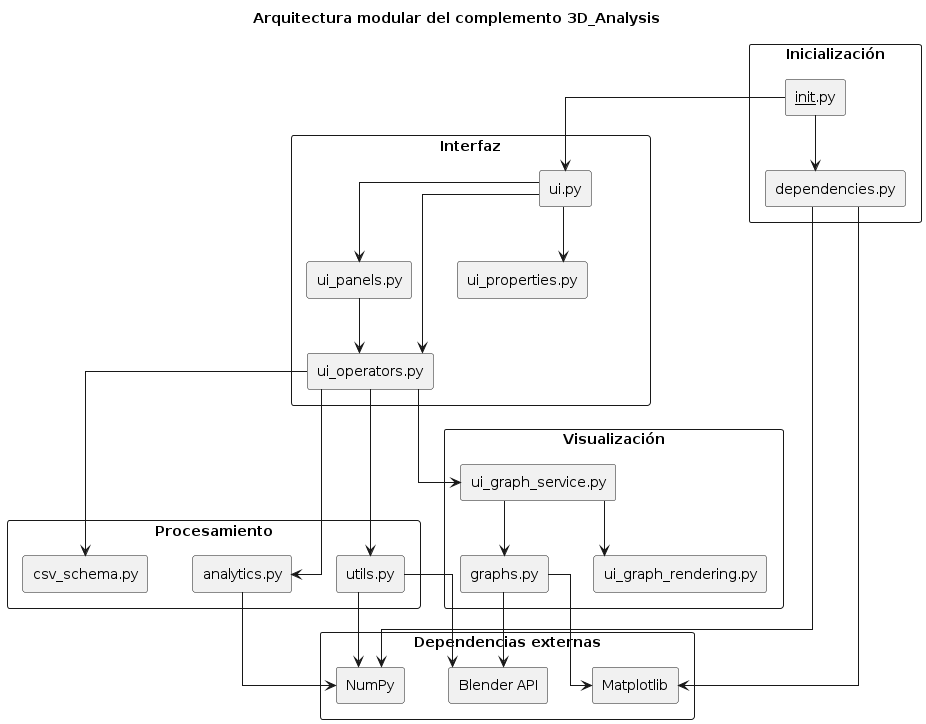

The diagram above was rendered by PlantUML. Its source (embedded in the PNG):
@startuml
top to bottom direction

skinparam packageStyle rectangle
skinparam componentStyle rectangle
skinparam shadowing false
skinparam linetype ortho
skinparam nodesep 45
skinparam ranksep 55

title Arquitectura modular del complemento 3D_Analysis

package "Inicialización" {
    rectangle "__init__.py" as Init
    rectangle "dependencies.py" as Dependencies
}

package "Interfaz" {
    rectangle "ui.py" as UI
    rectangle "ui_panels.py" as UIPanels
    rectangle "ui_operators.py" as UIOperators
    rectangle "ui_properties.py" as UIProperties
}

package "Procesamiento" {
    rectangle "csv_schema.py" as CSVSchema
    rectangle "analytics.py" as Analytics
    rectangle "utils.py" as Utils
}

package "Visualización" {
    rectangle "graphs.py" as Graphs
    rectangle "ui_graph_service.py" as UIGraphService
    rectangle "ui_graph_rendering.py" as UIGraphRendering
}

package "Dependencias externas" {
    rectangle "Blender API" as BlenderAPI
    rectangle "NumPy" as NumPy
    rectangle "Matplotlib" as Matplotlib
}

Init --> UI
Init --> Dependencies

UI --> UIPanels
UI --> UIOperators
UI --> UIProperties

UIPanels --> UIOperators
UIOperators --> CSVSchema
UIOperators --> Analytics
UIOperators --> Utils
UIOperators --> UIGraphService

UIGraphService --> UIGraphRendering
UIGraphService --> Graphs

Analytics --> NumPy
Utils --> NumPy
Utils --> BlenderAPI
Graphs --> BlenderAPI
Graphs --> Matplotlib

Dependencies --> NumPy
Dependencies --> Matplotlib
@enduml